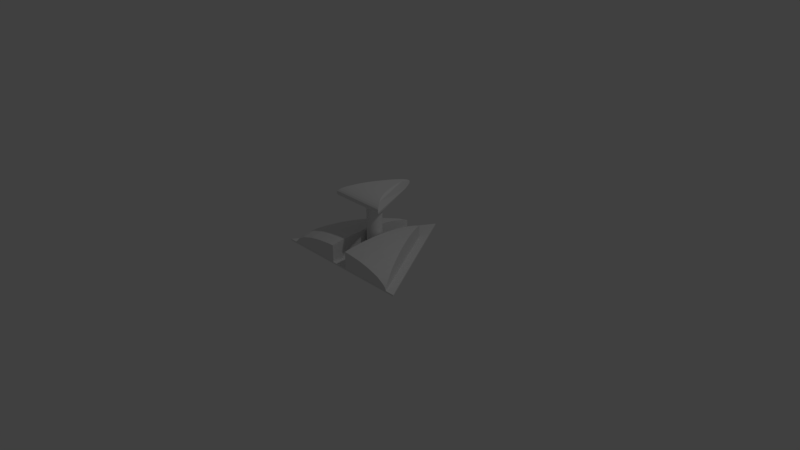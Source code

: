# Source: Arrow.blend  (saved by Blender 2.79.0; exported with 4.5.12 LTS)
import bpy
from mathutils import Matrix  # noqa: F401  (used for matrix-valued properties, if any)

bpy.ops.wm.read_factory_settings(use_empty=True)
scene = bpy.context.scene
scene.name = 'Scene'

# ---- collections
col_collection_1 = bpy.data.collections.new('Collection 1'); scene.collection.children.link(col_collection_1)

# ---- world
world_world = bpy.data.worlds.new('World'); scene.world = world_world
world_world.color = (0.05088, 0.05088, 0.05088)
world_world.use_sun_shadow = False
world_world.sun_shadow_jitter_overblur = 0.0
world_world.cycles.sampling_method = 'MANUAL'

# ---- cameras
cam_camera = bpy.data.cameras.new('Camera')
cam_camera.clip_end = 100.0
cam_camera.lens = 35.0
cam_camera.sensor_width = 32.0
cam_camera.sensor_height = 18.0
cam_camera.ortho_scale = 7.314
cam_camera.dof.focus_distance = 0.0
cam_camera.dof.aperture_fstop = 128.0

# ---- lights
light_lamp = bpy.data.lights.new('Lamp', 'POINT')
light_lamp.transmission_factor = 0.0
light_lamp.cutoff_distance = 30.0
light_lamp.energy = 100.0
light_lamp.shadow_buffer_clip_start = 1.001
light_lamp.shadow_soft_size = 0.1
light_lamp.shadow_maximum_resolution = 0.006
light_lamp.use_absolute_resolution = True

# ---- meshes
me_circle = bpy.data.meshes.new('Circle')
me_circle.from_pydata([(0.0, 1.0, 0.0), (-0.866, -0.5, 0.0), (0.866, -0.5, 0.0)], [], [(1, 2, 0)])
me_circle.use_remesh_preserve_volume = False
me_circle.use_remesh_preserve_attributes = False
me_circle.use_mirror_vertex_groups = False
me_circle.update()
me_cylinder_011 = bpy.data.meshes.new('Cylinder.011')
me_cylinder_011.from_pydata([(0.0, 1.0, -1.0), (0.0, 1.0, 1.0), (0.866, -0.5, -1.0), (0.866, -0.5, 1.0), (-0.866, -0.5, -1.0), (-0.866, -0.5, 1.0)], [], [(0, 1, 3, 2), (2, 3, 5, 4), (3, 1, 5), (4, 5, 1, 0), (0, 2, 4)])
me_cylinder_011.use_remesh_preserve_volume = False
me_cylinder_011.use_remesh_preserve_attributes = False
me_cylinder_011.use_mirror_vertex_groups = False
me_cylinder_011.update()
me_cylinder_004 = bpy.data.meshes.new('Cylinder.004')
me_cylinder_004.from_pydata([(-0.004576, 1.402, -0.02631), (-0.007206, 1.387, 0.06105), (-0.001947, 1.387, 0.06105), (-0.02147, 1.303, 0.2041), (0.01232, 1.303, 0.2041), (-0.5628, -0.2618, 0.6167), (0.5537, -0.2618, 0.6167), (-0.4977, -0.1193, 0.6601), (0.4885, -0.1193, 0.6601), (-0.3394, 0.2781, 0.6601), (0.3303, 0.2781, 0.6601), (-0.2514, 0.5167, 0.6167), (0.2423, 0.5167, 0.6167), (-0.7784, -0.6013, 0.3359), (0.7693, -0.6013, 0.3359), (-0.1748, 0.7553, 0.5462), (0.1656, 0.7553, 0.5462), (-0.05337, 1.163, 0.3359), (0.04422, 1.163, 0.3359), (-0.1034, 0.9759, 0.4514), (0.09426, 0.9759, 0.4514), (-0.6333, -0.3927, 0.5462), (0.6242, -0.3927, 0.5462), (-0.4254, 0.05954, 0.6747), (0.4163, 0.05954, 0.6747), (-0.7126, -0.5074, 0.4514), (0.7035, -0.5074, 0.4514), (-0.8706, -0.7094, 0.07455), (0.8614, -0.7094, 0.07455), (-0.825, -0.6709, 0.2041), (0.8159, -0.6709, 0.2041), (-0.8706, -0.7104, -0.2499), (-0.8479, -0.6719, -0.3794), (0.8388, -0.6719, -0.3794), (-0.009544, 1.387, -0.2364), (0.0003911, 1.387, -0.2364), (-0.004576, 1.402, -0.1491), (0.8614, -0.7104, -0.2499), (-0.03459, 1.303, -0.3794), (0.02544, 1.303, -0.3794), (-0.7918, -0.5758, -0.5438), (-0.8072, -0.6023, -0.5113), (0.7981, -0.6023, -0.5113), (0.7826, -0.5758, -0.5438), (-0.07527, 1.163, -0.5113), (0.06612, 1.163, -0.5113), (-0.09071, 1.112, -0.5438), (0.08156, 1.112, -0.5438)], [], [(44, 38, 39, 45), (45, 47, 46, 44), (21, 25, 26, 22), (17, 19, 20, 18), (9, 23, 24, 10), (29, 27, 28, 30), (19, 15, 16, 20), (11, 9, 10, 12), (3, 17, 18, 4), (46, 47, 43, 40), (33, 37, 31, 32), (7, 5, 6, 8), (25, 13, 14, 26), (47, 45, 39, 35, 36, 0, 2, 4, 18, 20, 16, 12, 10, 24, 8, 6, 22, 26, 14, 30, 28, 37, 33, 42, 43), (40, 41, 32, 31, 27, 29, 13, 25, 21, 5, 7, 23, 9, 11, 15, 19, 17, 3, 1, 0, 36, 34, 38, 44, 46), (34, 36, 35), (13, 29, 30, 14), (31, 37, 28, 27), (5, 21, 22, 6), (2, 0, 1), (15, 11, 12, 16), (32, 41, 42, 33), (41, 40, 43, 42), (38, 34, 35, 39), (1, 3, 4, 2), (23, 7, 8, 24)])
me_cylinder_004.use_remesh_preserve_volume = False
me_cylinder_004.use_remesh_preserve_attributes = False
me_cylinder_004.use_mirror_vertex_groups = False
me_cylinder_004.update()
me_cylinder_001 = bpy.data.meshes.new('Cylinder.001')
me_cylinder_001.from_pydata([(-5.595, 0.758, 2.041e-07), (-5.595, 0.7434, 0.07131), (-5.595, 0.7004, 0.1399), (-5.595, 0.6305, 0.2031), (-5.595, 0.5364, 0.2584), (-5.595, 0.4218, 0.3039), (-5.595, 0.291, 0.3377), (-5.595, 0.149, 0.3585), (-5.595, 0.001453, 0.3655), (-5.595, -0.1461, 0.3585), (-5.595, -0.2881, 0.3377), (-5.595, -0.4189, 0.3039), (-5.595, -0.5335, 0.2584), (-5.595, -0.6276, 0.2031), (-5.595, -0.6975, 0.1399), (-5.595, -0.7405, 0.07131), (-5.595, -0.7551, 8.5e-08), (-5.595, -0.7405, -0.07131), (-5.595, -0.6975, -0.1399), (-5.595, -0.6276, -0.2031), (-5.595, -0.5335, -0.2584), (-5.595, -0.4189, -0.3039), (-5.595, -0.2881, -0.3377), (-5.595, -0.1461, -0.3585), (-5.595, 0.001454, -0.3655), (-5.595, 0.149, -0.3585), (-5.595, 0.291, -0.3377), (-5.595, 0.4218, -0.3039), (-5.595, 0.5364, -0.2584), (-5.595, 0.6305, -0.2031), (-5.595, 0.7004, -0.1399), (-5.595, 0.7434, -0.07131), (0.0, 1.0, -1.0), (0.0, 1.0, 1.0), (0.1951, 0.9808, -1.0), (0.1951, 0.9808, 1.0), (0.3827, 0.9239, -1.0), (0.3827, 0.9239, 1.0), (0.5556, 0.8315, -1.0), (0.5556, 0.8315, 1.0), (0.7071, 0.7071, -1.0), (0.7071, 0.7071, 1.0), (0.8315, 0.5556, -1.0), (0.8315, 0.5556, 1.0), (0.9239, 0.3827, -1.0), (0.9239, 0.3827, 1.0), (0.9808, 0.1951, -1.0), (0.9808, 0.1951, 1.0), (1.0, 7.55e-08, -1.0), (1.0, 7.55e-08, 1.0), (0.9808, -0.1951, -1.0), (0.9808, -0.1951, 1.0), (0.9239, -0.3827, -1.0), (0.9239, -0.3827, 1.0), (0.8315, -0.5556, -1.0), (0.8315, -0.5556, 1.0), (0.7071, -0.7071, -1.0), (0.7071, -0.7071, 1.0), (0.5556, -0.8315, -1.0), (0.5556, -0.8315, 1.0), (0.3827, -0.9239, -1.0), (0.3827, -0.9239, 1.0), (0.1951, -0.9808, -1.0), (0.1951, -0.9808, 1.0), (-3.258e-07, -1.0, -1.0), (-3.258e-07, -1.0, 1.0), (-0.1951, -0.9808, -1.0), (-0.1951, -0.9808, 1.0), (-0.3827, -0.9239, -1.0), (-0.3827, -0.9239, 1.0), (-0.5556, -0.8315, -1.0), (-0.5556, -0.8315, 1.0), (-0.7071, -0.7071, -1.0), (-0.7071, -0.7071, 1.0), (-0.8315, -0.5556, -1.0), (-0.8315, -0.5556, 1.0), (-0.9239, -0.3827, -1.0), (-0.9239, -0.3827, 1.0), (-0.9808, -0.1951, -1.0), (-0.9808, -0.1951, 1.0), (-1.0, 9.656e-07, -1.0), (-1.0, 9.656e-07, 1.0), (-0.9808, 0.1951, -1.0), (-0.9808, 0.1951, 1.0), (-0.9239, 0.3827, -1.0), (-0.9239, 0.3827, 1.0), (-0.8315, 0.5556, -1.0), (-0.8315, 0.5556, 1.0), (-0.7071, 0.7071, -1.0), (-0.7071, 0.7071, 1.0), (-0.5556, 0.8315, -1.0), (-0.5556, 0.8315, 1.0), (-0.3827, 0.9239, -1.0), (-0.3827, 0.9239, 1.0), (-0.1951, 0.9808, -1.0), (-0.1951, 0.9808, 1.0), (-0.7071, 0.7071, -0.1292), (-0.7126, 0.7004, -0.1399), (-0.6451, 0.758, 2.353e-08), (-0.6628, 0.7434, -0.07131), (-0.9239, -0.3827, -0.3132), (-0.9045, -0.4189, -0.3039), (-0.8433, -0.5335, -0.2584), (-0.9526, -0.2881, -0.3377), (-0.7724, -0.6276, -0.2031), (-0.9808, -0.1951, -0.3513), (-0.6487, -0.7551, -9.544e-08), (-0.6664, -0.7405, 0.07131), (-0.8315, -0.5556, -0.2455), (-0.6664, -0.7405, -0.07131), (-0.9853, 0.149, 0.3585), (-0.8417, 0.5364, 0.2584), (-0.8315, 0.5556, 0.2472), (-0.77, 0.6305, 0.2031), (-0.7071, -0.7071, 0.1246), (-0.715, -0.6975, 0.1399), (-0.9517, 0.291, 0.3377), (-0.9808, 0.1951, 0.3517), (-0.903, 0.4218, -0.3039), (-0.8417, 0.5364, -0.2584), (-0.6628, 0.7434, 0.07131), (-0.9239, 0.3827, -0.314), (-0.9517, 0.291, -0.3377), (-0.8315, 0.5556, -0.2472), (-0.9526, -0.2881, 0.3377), (-0.9808, -0.1951, 0.3513), (-0.9856, -0.1461, 0.3585), (-0.9045, -0.4189, 0.3039), (-0.9999, 0.001453, 0.3655), (-0.9239, -0.3827, 0.3132), (-1.0, 9.656e-07, 0.3654), (-0.7071, -0.7071, -0.1246), (-0.9856, -0.1461, -0.3585), (-0.77, 0.6305, -0.2031), (-0.715, -0.6975, -0.1399), (-1.0, 9.656e-07, -0.3654), (-0.9999, 0.001454, -0.3655), (-0.903, 0.4218, 0.3039), (-0.8433, -0.5335, 0.2584), (-0.8315, -0.5556, 0.2455), (-0.9239, 0.3827, 0.314), (-0.7724, -0.6276, 0.2031), (-0.9808, 0.1951, -0.3517), (-0.9853, 0.149, -0.3585), (-0.7126, 0.7004, 0.1399), (-0.7071, 0.7071, 0.1292)], [], [(1, 0, 31, 30, 29, 28, 27, 26, 25, 24, 23, 22, 21, 20, 19, 18, 17, 16, 15, 14, 13, 12, 11, 10, 9, 8, 7, 6, 5, 4, 3, 2), (32, 33, 35, 34), (34, 35, 37, 36), (36, 37, 39, 38), (38, 39, 41, 40), (40, 41, 43, 42), (42, 43, 45, 44), (44, 45, 47, 46), (46, 47, 49, 48), (48, 49, 51, 50), (50, 51, 53, 52), (52, 53, 55, 54), (54, 55, 57, 56), (56, 57, 59, 58), (58, 59, 61, 60), (60, 61, 63, 62), (62, 63, 65, 64), (64, 65, 67, 66), (66, 67, 69, 68), (68, 69, 71, 70), (70, 71, 73, 114, 107, 106, 109, 131, 72), (72, 131, 134, 104, 108, 74), (74, 108, 102, 101, 100, 76), (76, 100, 103, 105, 78), (78, 105, 132, 135, 80), (80, 135, 136, 143, 142, 82), (82, 142, 122, 121, 84), (84, 121, 118, 119, 123, 86), (86, 123, 133, 97, 96, 88), (88, 96, 99, 98, 120, 145, 89, 91, 90), (90, 91, 93, 92), (35, 33, 95, 93, 91, 89, 87, 85, 83, 81, 79, 77, 75, 73, 71, 69, 67, 65, 63, 61, 59, 57, 55, 53, 51, 49, 47, 45, 43, 41, 39, 37), (92, 93, 95, 94), (94, 95, 33, 32), (32, 34, 36, 38, 40, 42, 44, 46, 48, 50, 52, 54, 56, 58, 60, 62, 64, 66, 68, 70, 72, 74, 76, 78, 80, 82, 84, 86, 88, 90, 92, 94), (126, 130, 128, 8, 9), (127, 129, 124, 10, 11), (138, 127, 11, 12), (143, 136, 24, 25), (110, 117, 116, 6, 7), (128, 110, 7, 8), (137, 111, 4, 5), (98, 99, 31, 0), (109, 106, 16, 17), (118, 121, 122, 26, 27), (106, 107, 15, 16), (99, 96, 97, 30, 31), (139, 141, 115, 114, 73, 75), (111, 112, 113, 3, 4), (104, 134, 18, 19), (130, 126, 125, 79, 81), (129, 127, 138, 139, 75, 77), (113, 144, 2, 3), (140, 116, 117, 83, 85), (145, 144, 113, 112, 87, 89), (141, 139, 138, 12, 13), (133, 123, 119, 28, 29), (125, 124, 129, 77, 79), (117, 110, 128, 130, 81, 83), (122, 142, 143, 25, 26), (115, 141, 13, 14), (102, 108, 104, 19, 20), (103, 100, 101, 21, 22), (116, 140, 137, 5, 6), (120, 98, 0, 1), (112, 111, 137, 140, 85, 87), (136, 135, 132, 23, 24), (124, 125, 126, 9, 10), (134, 131, 109, 17, 18), (97, 133, 29, 30), (144, 145, 120, 1, 2), (132, 105, 103, 22, 23), (107, 114, 115, 14, 15), (119, 118, 27, 28), (101, 102, 20, 21)])
me_cylinder_001.use_remesh_preserve_volume = False
me_cylinder_001.use_remesh_preserve_attributes = False
me_cylinder_001.use_mirror_vertex_groups = False
me_cylinder_001.update()
me_cylinder = bpy.data.meshes.new('Cylinder')
me_cylinder.from_pydata([(0.8369, -0.465, 0.2867), (-0.8369, -0.465, 0.2867), (0.7118, -0.3954, 0.546), (0.5592, -0.465, 0.642), (-0.5592, -0.465, 0.642), (-0.7118, -0.3954, 0.546), (0.7118, -0.2724, 0.6067), (0.5592, -0.3203, 0.7134), (0.3852, -0.3559, 0.7927), (0.1964, -0.3778, 0.8415), (-0.1964, -0.3778, 0.8415), (-0.3852, -0.3559, 0.7927), (-0.5592, -0.3203, 0.7134), (-0.7118, -0.2724, 0.6067), (0.5592, -0.1633, 0.7573), (0.3852, -0.1814, 0.8415), (0.1964, -0.1926, 0.8934), (-0.1964, -0.1926, 0.8934), (-0.3852, -0.1814, 0.8415), (-0.5592, -0.1633, 0.7573), (0.5592, -1.413e-07, 0.7722), (0.3852, -3.213e-07, 0.858), (0.1964, -9.63e-08, 0.9109), (-0.1964, -9.63e-08, 0.9109), (-0.3852, -3.213e-07, 0.858), (-0.5592, -1.413e-07, 0.7722), (0.3852, 0.1814, 0.8415), (0.1964, 0.1926, 0.8934), (-0.1964, 0.1926, 0.8934), (-0.3852, 0.1814, 0.8415), (0.1964, 0.3778, 0.8415), (-0.1964, 0.3778, 0.8415), (0.1964, 0.5485, 0.7573), (-0.1964, 0.5485, 0.7573), (0.866, -0.5, -0.00227), (-0.866, -0.5, -0.00227), (0.8416, -0.4577, 0.2822), (0.8369, -0.4496, 0.3039), (0.8466, -0.5, 0.1911), (0.8563, -0.4832, 0.1847), (0.7118, -0.2328, 0.6178), (0.7298, -0.264, 0.588), (0.7793, -0.3497, 0.4829), (0.7156, -0.5, 0.4613), (0.7118, -0.5, 0.4668), (0.816, -0.4134, 0.3814), (0.8369, -0.5, 0.2262), (0.8024, -0.5, 0.3082), (0.8634, -0.5, 0.09176), (0.8647, -0.4976, 0.09133), (0.866, -0.5, 0.04518), (0.5774, -1.466e-07, 0.7585), (0.6621, -0.1468, 0.6809), (0.4413, -0.5, 0.6904), (0.3852, -0.5, 0.7216), (0.5592, -0.5, 0.6155), (0.1964, -0.5, 0.7813), (-0.3852, -0.5, 0.7216), (-0.1964, -0.5, 0.7813), (-0.5774, -1.466e-07, 0.7585), (-0.6621, -0.1468, 0.6809), (-0.4413, -0.5, 0.6904), (-0.7118, -0.2328, 0.6178), (-0.5592, -0.5, 0.6155), (-0.7118, -0.5, 0.4668), (-0.7298, -0.264, 0.588), (-0.7793, -0.3497, 0.4829), (-0.7156, -0.5, 0.4613), (-0.816, -0.4134, 0.3814), (-0.8369, -0.4496, 0.3039), (-0.8416, -0.4577, 0.2822), (-0.8466, -0.5, 0.1911), (-0.8369, -0.5, 0.2262), (-0.8563, -0.4832, 0.1847), (-0.8024, -0.5, 0.3082), (-0.8634, -0.5, 0.09176), (-0.8647, -0.4976, 0.09133), (-0.866, -0.5, 0.04518), (0.5592, 0.03139, 0.7693), (0.4782, 0.1717, 0.7965), (-0.4782, 0.1717, 0.7965), (-0.5592, 0.03139, 0.7693), (0.3852, 0.3328, 0.7992), (0.3709, 0.3575, 0.7964), (-0.3709, 0.3575, 0.7964), (-0.3852, 0.3328, 0.7992), (0.2676, 0.5365, 0.7408), (-0.2676, 0.5365, 0.7408), (0.1964, 0.6599, 0.673), (-0.1964, 0.6599, 0.673), (0.1734, 0.6997, 0.6455), (-0.1734, 0.6997, 0.6455), (-0.1193, -0.5, -0.00227), (-0.1193, 0.7934, -0.00227), (-0.1193, -0.5, 0.6907), (-0.1193, 0.7934, 0.329), (-0.1193, 0.7934, 0.548), (-0.1193, 0.7035, 0.649), (-0.1193, 0.5527, 0.7632), (-0.1193, 0.3807, 0.848), (-0.1193, 0.1941, 0.9002), (-0.1193, -1.14e-07, 0.9179), (-0.1193, -0.3807, 0.848), (-0.1193, -0.1941, 0.9002), (-0.1193, -0.5, 0.7892), (0.1193, -0.5, -0.00227), (0.1193, -0.5, 0.7892), (0.1193, 0.5527, 0.7632), (0.1193, 0.3807, 0.848), (0.1193, 0.1941, 0.9002), (0.1193, -1.14e-07, 0.9179), (0.1193, -0.1941, 0.9002), (0.1193, -0.3807, 0.848), (0.1193, 0.7934, -0.00227), (0.1193, 0.7035, 0.649), (0.1193, 0.7934, 0.548)], [], [(0, 36, 37), (1, 74, 67, 68, 69), (4, 61, 57, 11, 12), (2, 42, 41, 6), (5, 4, 12, 13), (3, 2, 6, 7), (12, 11, 18, 19), (6, 41, 40), (13, 12, 19, 60, 62), (7, 6, 40, 52, 14), (8, 7, 14, 15), (9, 8, 15, 16), (10, 102, 103, 17), (11, 10, 17, 18), (17, 103, 101, 23), (18, 17, 23, 24), (19, 18, 24, 25), (14, 52, 51, 20), (15, 14, 20, 21), (16, 15, 21, 22), (20, 51, 78), (21, 20, 78, 79, 26), (22, 21, 26, 27), (23, 101, 100, 28), (24, 23, 28, 29), (25, 24, 29, 80, 81), (28, 100, 99, 31), (29, 28, 31, 84, 85), (26, 79, 82), (27, 26, 82, 83, 30), (30, 83, 86, 32), (31, 99, 98, 33), (33, 98, 97, 91, 89), (32, 86, 88), (34, 50, 48, 38, 46, 47, 43, 44, 55, 53, 54, 56, 106, 105), (35, 77, 76, 73, 70, 69, 68, 66, 65, 62, 60, 59, 81, 80, 85, 84, 87, 89, 91, 96, 95, 93), (43, 47, 0, 37, 45), (69, 70, 1), (53, 55, 3), (87, 84, 31, 33), (65, 66, 5, 13), (85, 80, 29), (57, 58, 10, 11), (62, 65, 13), (63, 61, 4), (66, 68, 67, 64, 5), (72, 74, 1), (55, 44, 2, 3), (56, 54, 8, 9), (64, 63, 4, 5), (89, 87, 33), (38, 48, 49, 39), (44, 43, 45, 42, 2), (54, 53, 3, 7, 8), (81, 59, 25), (46, 38, 39, 36, 0), (58, 104, 102, 10), (70, 73, 71, 72, 1), (48, 50, 49), (73, 76, 75, 71), (59, 60, 19, 25), (76, 77, 75), (47, 46, 0), (114, 115, 113, 105, 106, 112, 111, 110, 109, 108, 107), (113, 115, 90, 88, 86, 83, 82, 79, 78, 51, 52, 40, 41, 42, 45, 37, 36, 39, 49, 50, 34), (93, 92, 35), (105, 113, 34), (97, 96, 91), (92, 94, 104, 58, 57, 61, 63, 64, 67, 74, 72, 71, 75, 77, 35), (114, 107, 32, 88, 90), (111, 112, 9, 16), (104, 94, 92, 93, 95, 96, 97, 98, 99, 100, 101, 103, 102), (110, 111, 16, 22), (108, 109, 27, 30), (115, 114, 90), (107, 108, 30, 32), (112, 106, 56, 9), (109, 110, 22, 27)])
me_cylinder.use_remesh_preserve_volume = False
me_cylinder.use_remesh_preserve_attributes = False
me_cylinder.use_mirror_vertex_groups = False
me_cylinder.update()

# ---- objects
ob_circle = bpy.data.objects.new('Circle', me_circle)
ob_cylinder_002 = bpy.data.objects.new('Cylinder.002', me_cylinder_011)
ob_cylinder_003 = bpy.data.objects.new('Cylinder.003', me_cylinder_004)
ob_cylinder_001 = bpy.data.objects.new('Cylinder.001', me_cylinder_001)
ob_cylinder = bpy.data.objects.new('Cylinder', me_cylinder)
ob_lamp = bpy.data.objects.new('Lamp', light_lamp)
ob_camera = bpy.data.objects.new('Camera', cam_camera)

# ---- transforms, parenting, visibility, modifiers, constraints
ob_circle.location = (0.0, 0.0, -0.0004353)
ob_circle.scale = (0.9855, 0.9855, 0.9855)
ob_circle.lineart.crease_threshold = 0.0
ob_cylinder_002.location = (0.0, 0.07229, 0.01063)
ob_cylinder_002.scale = (1.142, 1.142, 0.00956)
ob_cylinder_002.lineart.crease_threshold = 0.0
ob_cylinder_003.location = (0.001131, 0.1187, 0.8103)
ob_cylinder_003.scale = (0.4468, 0.4255, 0.1333)
ob_cylinder_003.lineart.crease_threshold = 0.0
ob_cylinder_001.location = (0.0, 0.09962, 0.0)
ob_cylinder_001.rotation_euler = (-0.0, 1.571, 0.0)
ob_cylinder_001.scale = (0.1338, 0.1338, 0.2769)
ob_cylinder_001.lineart.crease_threshold = 0.0
ob_cylinder.location = (0.0, 0.0, 0.0)
ob_cylinder.scale = (0.9935, 0.9935, 0.3237)
ob_cylinder.lineart.crease_threshold = 0.0
ob_lamp.location = (4.076, 1.005, 5.904)
ob_lamp.rotation_euler = (0.6503, 0.05522, 1.866)
ob_lamp.lock_rotations_4d = False
ob_lamp.empty_display_type = 'ARROWS'
ob_lamp.color = (0.0, 0.0, 0.0, 0.0)
ob_lamp.lineart.crease_threshold = 0.0
ob_camera.location = (7.481, -6.508, 5.344)
ob_camera.rotation_euler = (1.109, 0.0, 0.8149)
ob_camera.lock_rotations_4d = False
ob_camera.empty_display_type = 'ARROWS'
ob_camera.color = (0.0, 0.0, 0.0, 0.0)
ob_camera.display_type = 'WIRE'
ob_camera.lineart.crease_threshold = 0.0

# ---- collection membership
col_collection_1.objects.link(ob_circle)
col_collection_1.objects.link(ob_cylinder_002)
col_collection_1.objects.link(ob_cylinder_003)
col_collection_1.objects.link(ob_cylinder_001)
col_collection_1.objects.link(ob_cylinder)
col_collection_1.objects.link(ob_lamp)
col_collection_1.objects.link(ob_camera)

# ---- scene / render settings (as saved in the file)
scene.camera = ob_camera
scene.frame_start = 1; scene.frame_end = 250; scene.frame_set(1)
scene.render.engine = 'BLENDER_EEVEE_NEXT'
scene.render.resolution_percentage = 50
scene.render.dither_intensity = 0.0
scene.cycles.use_denoising = False
scene.cycles.samples = 128
scene.cycles.sampling_pattern = 'TABULATED_SOBOL'
scene.cycles.use_adaptive_sampling = False
scene.cycles.use_light_tree = False
scene.cycles.blur_glossy = 0.0
scene.cycles.sample_clamp_indirect = 0.0
scene.view_settings.view_transform = 'Standard'
bpy.context.view_layer.update()
